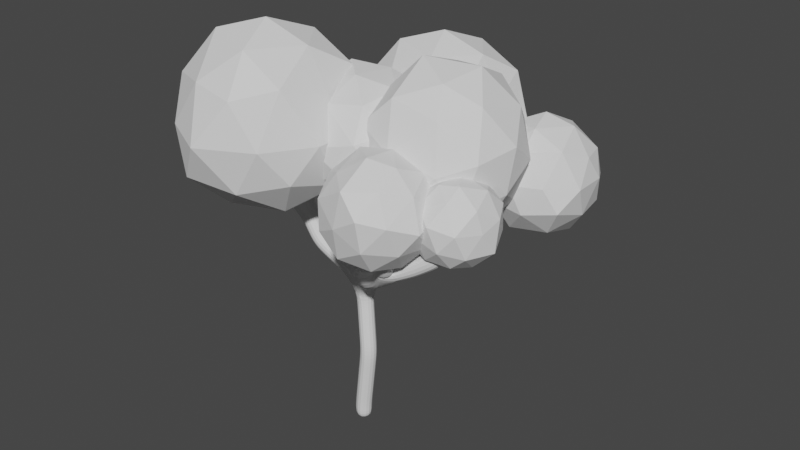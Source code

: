 # Source: tree.blend  (saved by Blender 2.90.8; exported with 4.5.12 LTS)
import bpy
from mathutils import Matrix  # noqa: F401  (used for matrix-valued properties, if any)

bpy.ops.wm.read_factory_settings(use_empty=True)
scene = bpy.context.scene
scene.name = 'Scene'

# ---- collections
col_collection = bpy.data.collections.new('Collection'); scene.collection.children.link(col_collection)

# ---- world
world_world = bpy.data.worlds.new('World'); scene.world = world_world
world_world.use_nodes = True; world_world.node_tree.nodes.clear()
_N = world_world.node_tree.nodes; _L = world_world.node_tree.links
n0 = _N.new('ShaderNodeOutputWorld'); n0.name = 'World Output'; n0.location = (300, 300)
n1 = _N.new('ShaderNodeBackground'); n1.name = 'Background'; n1.location = (10, 300)
n1.inputs[0].default_value = (0.05088, 0.05088, 0.05088, 1.0)
_L.new(n1.outputs[0], n0.inputs[0])
n0.is_active_output = True
world_world.color = (0.05088, 0.05088, 0.05088)
world_world.use_sun_shadow = False
world_world.sun_shadow_jitter_overblur = 0.0

# ---- meshes
me_plane = bpy.data.meshes.new('Plane')
me_plane.from_pydata([(3.04, -2.509, 6.094), (1.009, -1.142, 0.1201), (-1.092, -1.157, 6.484), (0.9967, -1.024, 4.655), (3.592, -3.279, 7.499), (5.472, -2.03, 8.445), (-1.972, -2.472, 9.164), (-1.915, -0.3619, 7.802), (1.791, 1.342, 5.788), (1.451, 2.184, 8.191), (3.885, 1.658, 8.062), (1.008, -1.144, 0.5523), (2.015, -1.979, 5.42), (1.22, 0.3728, 5.189), (-0.3837, -1.218, 5.5), (3.209, 1.576, 6.776), (1.38, 1.694, 7.26), (4.458, -2.269, 7.048), (-1.577, -2.055, 7.539), (1.292, -1.207, 2.524)], [(0, 4), (12, 0), (19, 3), (14, 2), (17, 5), (18, 6), (2, 7), (13, 8), (16, 9), (15, 10), (1, 11), (3, 12), (3, 13), (3, 14), (8, 15), (8, 16), (0, 17), (2, 18), (11, 19)], [])
_uv = me_plane.uv_layers.new(name='UVMap')
_uv.uv.foreach_set('vector', [])
me_plane.use_remesh_fix_poles = True
me_plane.use_remesh_preserve_attributes = False
me_plane.use_mirror_vertex_groups = False
me_plane.update()
me_icosphere_003 = bpy.data.meshes.new('Icosphere.003')
me_icosphere_003.from_pydata([(0.01217, 0.008422, -0.9915), (0.7428, -0.6096, -0.4338), (-0.2295, -0.8982, -0.4654), (-0.9394, 0.05889, -0.4553), (-0.327, 0.8903, -0.4823), (0.6736, 0.5, -0.3936), (0.2384, -0.8398, 0.3875), (-0.7321, -0.5188, 0.4482), (-0.7084, 0.5091, 0.4994), (0.2754, 0.8652, 0.4399), (0.9169, -0.08884, 0.4354), (0.006529, -0.002554, 0.9893), (-0.1638, -0.4987, -0.8524), (0.4364, -0.3198, -0.8497), (0.2481, -0.774, -0.5461), (0.8569, -0.04727, -0.5862), (0.4296, 0.2509, -0.8903), (-0.4902, -0.01675, -0.8384), (-0.7311, -0.4818, -0.5069), (-0.2029, 0.4555, -0.8413), (-0.6593, 0.5341, -0.5135), (0.1991, 0.8312, -0.5941), (0.9424, -0.2983, 0.02938), (0.9741, 0.3023, -0.03175), (0.06478, -1.073, 0.01496), (0.5828, -0.816, 0.01226), (-0.9485, -0.3096, 0.005811), (-0.6439, -0.836, 0.04794), (-0.5972, 0.8039, 0.02614), (-0.9136, 0.2894, -0.01088), (0.5874, 0.8066, 0.001543), (-0.03664, 0.9545, -0.00876), (0.7239, -0.4876, 0.4614), (-0.2117, -0.7602, 0.5573), (-0.8567, -0.01474, 0.4999), (-0.2518, 0.8395, 0.5425), (0.6938, 0.4901, 0.5153), (0.112, -0.5089, 0.8305), (0.5212, -0.03522, 0.8258), (-0.4255, -0.309, 0.8507), (-0.3697, 0.3666, 0.8999), (0.1633, 0.4988, 0.8507)], [], [(0, 13, 12), (1, 13, 15), (0, 12, 17), (0, 17, 19), (0, 19, 16), (1, 15, 22), (2, 14, 24), (3, 18, 26), (4, 20, 28), (5, 21, 30), (1, 22, 25), (2, 24, 27), (3, 26, 29), (4, 28, 31), (5, 30, 23), (6, 32, 37), (7, 33, 39), (8, 34, 40), (9, 35, 41), (10, 36, 38), (38, 41, 11), (38, 36, 41), (36, 9, 41), (41, 40, 11), (41, 35, 40), (35, 8, 40), (40, 39, 11), (40, 34, 39), (34, 7, 39), (39, 37, 11), (39, 33, 37), (33, 6, 37), (37, 38, 11), (37, 32, 38), (32, 10, 38), (23, 36, 10), (23, 30, 36), (30, 9, 36), (31, 35, 9), (31, 28, 35), (28, 8, 35), (29, 34, 8), (29, 26, 34), (26, 7, 34), (27, 33, 7), (27, 24, 33), (24, 6, 33), (25, 32, 6), (25, 22, 32), (22, 10, 32), (30, 31, 9), (30, 21, 31), (21, 4, 31), (28, 29, 8), (28, 20, 29), (20, 3, 29), (26, 27, 7), (26, 18, 27), (18, 2, 27), (24, 25, 6), (24, 14, 25), (14, 1, 25), (22, 23, 10), (22, 15, 23), (15, 5, 23), (16, 21, 5), (16, 19, 21), (19, 4, 21), (19, 20, 4), (19, 17, 20), (17, 3, 20), (17, 18, 3), (17, 12, 18), (12, 2, 18), (15, 16, 5), (15, 13, 16), (13, 0, 16), (12, 14, 2), (12, 13, 14), (13, 1, 14)])
_uv = me_icosphere_003.uv_layers.new(name='UVMap')
_uv.uv.foreach_set('vector', [0.8182, 0.0, 0.7727, 0.07873, 0.8636, 0.07873, 0.7273, 0.1575, 0.6818, 0.07873, 0.6364, 0.1575, 0.09091, 0.0, 0.04545, 0.07873, 0.1364, 0.07873, 0.2727, 0.0, 0.2273, 0.07873, 0.3182, 0.07873, 0.4545, 0.0, 0.4091, 0.07873, 0.5, 0.07873, 0.7273, 0.1575, 0.6364, 0.1575, 0.6818, 0.2362, 0.9091, 0.1575, 0.8182, 0.1575, 0.8636, 0.2362, 0.1818, 0.1575, 0.09091, 0.1575, 0.1364, 0.2362, 0.3636, 0.1575, 0.2727, 0.1575, 0.3182, 0.2362, 0.5455, 0.1575, 0.4545, 0.1575, 0.5, 0.2362, 0.7273, 0.1575, 0.6818, 0.2362, 0.7727, 0.2362, 0.9091, 0.1575, 0.8636, 0.2362, 0.9545, 0.2362, 0.1818, 0.1575, 0.1364, 0.2362, 0.2273, 0.2362, 0.3636, 0.1575, 0.3182, 0.2362, 0.4091, 0.2362, 0.5455, 0.1575, 0.5, 0.2362, 0.5909, 0.2362, 0.8182, 0.3149, 0.7273, 0.3149, 0.7727, 0.3937, 1.0, 0.3149, 0.9091, 0.3149, 0.9545, 0.3937, 0.2727, 0.3149, 0.1818, 0.3149, 0.2273, 0.3937, 0.4545, 0.3149, 0.3636, 0.3149, 0.4091, 0.3937, 0.6364, 0.3149, 0.5455, 0.3149, 0.5909, 0.3937, 0.5909, 0.3937, 0.5, 0.3937, 0.5455, 0.4724, 0.5909, 0.3937, 0.5455, 0.3149, 0.5, 0.3937, 0.5455, 0.3149, 0.4545, 0.3149, 0.5, 0.3937, 0.4091, 0.3937, 0.3182, 0.3937, 0.3636, 0.4724, 0.4091, 0.3937, 0.3636, 0.3149, 0.3182, 0.3937, 0.3636, 0.3149, 0.2727, 0.3149, 0.3182, 0.3937, 0.2273, 0.3937, 0.1364, 0.3937, 0.1818, 0.4724, 0.2273, 0.3937, 0.1818, 0.3149, 0.1364, 0.3937, 0.1818, 0.3149, 0.09091, 0.3149, 0.1364, 0.3937, 0.9545, 0.3937, 0.8636, 0.3937, 0.9091, 0.4724, 0.9545, 0.3937, 0.9091, 0.3149, 0.8636, 0.3937, 0.9091, 0.3149, 0.8182, 0.3149, 0.8636, 0.3937, 0.7727, 0.3937, 0.6818, 0.3937, 0.7273, 0.4724, 0.7727, 0.3937, 0.7273, 0.3149, 0.6818, 0.3937, 0.7273, 0.3149, 0.6364, 0.3149, 0.6818, 0.3937, 0.5909, 0.2362, 0.5455, 0.3149, 0.6364, 0.3149, 0.5909, 0.2362, 0.5, 0.2362, 0.5455, 0.3149, 0.5, 0.2362, 0.4545, 0.3149, 0.5455, 0.3149, 0.4091, 0.2362, 0.3636, 0.3149, 0.4545, 0.3149, 0.4091, 0.2362, 0.3182, 0.2362, 0.3636, 0.3149, 0.3182, 0.2362, 0.2727, 0.3149, 0.3636, 0.3149, 0.2273, 0.2362, 0.1818, 0.3149, 0.2727, 0.3149, 0.2273, 0.2362, 0.1364, 0.2362, 0.1818, 0.3149, 0.1364, 0.2362, 0.09091, 0.3149, 0.1818, 0.3149, 0.9545, 0.2362, 0.9091, 0.3149, 1.0, 0.3149, 0.9545, 0.2362, 0.8636, 0.2362, 0.9091, 0.3149, 0.8636, 0.2362, 0.8182, 0.3149, 0.9091, 0.3149, 0.7727, 0.2362, 0.7273, 0.3149, 0.8182, 0.3149, 0.7727, 0.2362, 0.6818, 0.2362, 0.7273, 0.3149, 0.6818, 0.2362, 0.6364, 0.3149, 0.7273, 0.3149, 0.5, 0.2362, 0.4091, 0.2362, 0.4545, 0.3149, 0.5, 0.2362, 0.4545, 0.1575, 0.4091, 0.2362, 0.4545, 0.1575, 0.3636, 0.1575, 0.4091, 0.2362, 0.3182, 0.2362, 0.2273, 0.2362, 0.2727, 0.3149, 0.3182, 0.2362, 0.2727, 0.1575, 0.2273, 0.2362, 0.2727, 0.1575, 0.1818, 0.1575, 0.2273, 0.2362, 0.1364, 0.2362, 0.04545, 0.2362, 0.09091, 0.3149, 0.1364, 0.2362, 0.09091, 0.1575, 0.04545, 0.2362, 0.09091, 0.1575, 0.0, 0.1575, 0.04545, 0.2362, 0.8636, 0.2362, 0.7727, 0.2362, 0.8182, 0.3149, 0.8636, 0.2362, 0.8182, 0.1575, 0.7727, 0.2362, 0.8182, 0.1575, 0.7273, 0.1575, 0.7727, 0.2362, 0.6818, 0.2362, 0.5909, 0.2362, 0.6364, 0.3149, 0.6818, 0.2362, 0.6364, 0.1575, 0.5909, 0.2362, 0.6364, 0.1575, 0.5455, 0.1575, 0.5909, 0.2362, 0.5, 0.07873, 0.4545, 0.1575, 0.5455, 0.1575, 0.5, 0.07873, 0.4091, 0.07873, 0.4545, 0.1575, 0.4091, 0.07873, 0.3636, 0.1575, 0.4545, 0.1575, 0.3182, 0.07873, 0.2727, 0.1575, 0.3636, 0.1575, 0.3182, 0.07873, 0.2273, 0.07873, 0.2727, 0.1575, 0.2273, 0.07873, 0.1818, 0.1575, 0.2727, 0.1575, 0.1364, 0.07873, 0.09091, 0.1575, 0.1818, 0.1575, 0.1364, 0.07873, 0.04545, 0.07873, 0.09091, 0.1575, 0.04545, 0.07873, 0.0, 0.1575, 0.09091, 0.1575, 0.6364, 0.1575, 0.5909, 0.07873, 0.5455, 0.1575, 0.6364, 0.1575, 0.6818, 0.07873, 0.5909, 0.07873, 0.6818, 0.07873, 0.6364, 0.0, 0.5909, 0.07873, 0.8636, 0.07873, 0.8182, 0.1575, 0.9091, 0.1575, 0.8636, 0.07873, 0.7727, 0.07873, 0.8182, 0.1575, 0.7727, 0.07873, 0.7273, 0.1575, 0.8182, 0.1575])
me_icosphere_003.use_remesh_fix_poles = True
me_icosphere_003.use_remesh_preserve_attributes = False
me_icosphere_003.use_mirror_vertex_groups = False
me_icosphere_003.update()
me_icosphere_004 = bpy.data.meshes.new('Icosphere.004')
me_icosphere_004.from_pydata([(-0.003131, -0.004778, -1.004), (0.7818, -0.4958, -0.3839), (-0.2772, -0.8948, -0.4264), (-0.9335, -0.03218, -0.3781), (-0.2803, 0.8839, -0.429), (0.7385, 0.5703, -0.4904), (0.2827, -0.8352, 0.4427), (-0.7194, -0.4748, 0.5162), (-0.7748, 0.5726, 0.4282), (0.3121, 0.8888, 0.4341), (0.8826, 0.01685, 0.4495), (-0.02526, -0.02188, 1.042), (-0.1622, -0.5098, -0.8474), (0.4039, -0.3406, -0.8868), (0.2807, -0.8024, -0.5064), (0.877, 0.04502, -0.5165), (0.4712, 0.3119, -0.8511), (-0.555, 0.01572, -0.8596), (-0.6851, -0.4742, -0.5088), (-0.1639, 0.5014, -0.8412), (-0.6857, 0.5001, -0.5102), (0.2665, 0.8165, -0.5369), (0.9573, -0.3075, 0.008481), (0.95, 0.3057, -0.001499), (0.01948, -1.035, -0.01554), (0.562, -0.793, 0.07862), (-0.905, -0.3811, -0.02049), (-0.5095, -0.774, -0.0238), (-0.5273, 0.8081, 0.01088), (-0.994, 0.3679, 0.04956), (0.5448, 0.8439, 0.05462), (0.01971, 0.9947, 0.01491), (0.6711, -0.5334, 0.5136), (-0.2653, -0.864, 0.583), (-0.7816, -0.003632, 0.5181), (-0.2632, 0.8112, 0.5033), (0.7506, 0.4329, 0.4866), (0.1948, -0.5056, 0.8922), (0.527, 0.00664, 0.8516), (-0.4207, -0.3083, 0.8504), (-0.4168, 0.33, 0.8413), (0.1631, 0.5144, 0.8543)], [], [(0, 13, 12), (1, 13, 15), (0, 12, 17), (0, 17, 19), (0, 19, 16), (1, 15, 22), (2, 14, 24), (3, 18, 26), (4, 20, 28), (5, 21, 30), (1, 22, 25), (2, 24, 27), (3, 26, 29), (4, 28, 31), (5, 30, 23), (6, 32, 37), (7, 33, 39), (8, 34, 40), (9, 35, 41), (10, 36, 38), (38, 41, 11), (38, 36, 41), (36, 9, 41), (41, 40, 11), (41, 35, 40), (35, 8, 40), (40, 39, 11), (40, 34, 39), (34, 7, 39), (39, 37, 11), (39, 33, 37), (33, 6, 37), (37, 38, 11), (37, 32, 38), (32, 10, 38), (23, 36, 10), (23, 30, 36), (30, 9, 36), (31, 35, 9), (31, 28, 35), (28, 8, 35), (29, 34, 8), (29, 26, 34), (26, 7, 34), (27, 33, 7), (27, 24, 33), (24, 6, 33), (25, 32, 6), (25, 22, 32), (22, 10, 32), (30, 31, 9), (30, 21, 31), (21, 4, 31), (28, 29, 8), (28, 20, 29), (20, 3, 29), (26, 27, 7), (26, 18, 27), (18, 2, 27), (24, 25, 6), (24, 14, 25), (14, 1, 25), (22, 23, 10), (22, 15, 23), (15, 5, 23), (16, 21, 5), (16, 19, 21), (19, 4, 21), (19, 20, 4), (19, 17, 20), (17, 3, 20), (17, 18, 3), (17, 12, 18), (12, 2, 18), (15, 16, 5), (15, 13, 16), (13, 0, 16), (12, 14, 2), (12, 13, 14), (13, 1, 14)])
_uv = me_icosphere_004.uv_layers.new(name='UVMap')
_uv.uv.foreach_set('vector', [0.8182, 0.0, 0.7727, 0.07873, 0.8636, 0.07873, 0.7273, 0.1575, 0.6818, 0.07873, 0.6364, 0.1575, 0.09091, 0.0, 0.04545, 0.07873, 0.1364, 0.07873, 0.2727, 0.0, 0.2273, 0.07873, 0.3182, 0.07873, 0.4545, 0.0, 0.4091, 0.07873, 0.5, 0.07873, 0.7273, 0.1575, 0.6364, 0.1575, 0.6818, 0.2362, 0.9091, 0.1575, 0.8182, 0.1575, 0.8636, 0.2362, 0.1818, 0.1575, 0.09091, 0.1575, 0.1364, 0.2362, 0.3636, 0.1575, 0.2727, 0.1575, 0.3182, 0.2362, 0.5455, 0.1575, 0.4545, 0.1575, 0.5, 0.2362, 0.7273, 0.1575, 0.6818, 0.2362, 0.7727, 0.2362, 0.9091, 0.1575, 0.8636, 0.2362, 0.9545, 0.2362, 0.1818, 0.1575, 0.1364, 0.2362, 0.2273, 0.2362, 0.3636, 0.1575, 0.3182, 0.2362, 0.4091, 0.2362, 0.5455, 0.1575, 0.5, 0.2362, 0.5909, 0.2362, 0.8182, 0.3149, 0.7273, 0.3149, 0.7727, 0.3937, 1.0, 0.3149, 0.9091, 0.3149, 0.9545, 0.3937, 0.2727, 0.3149, 0.1818, 0.3149, 0.2273, 0.3937, 0.4545, 0.3149, 0.3636, 0.3149, 0.4091, 0.3937, 0.6364, 0.3149, 0.5455, 0.3149, 0.5909, 0.3937, 0.5909, 0.3937, 0.5, 0.3937, 0.5455, 0.4724, 0.5909, 0.3937, 0.5455, 0.3149, 0.5, 0.3937, 0.5455, 0.3149, 0.4545, 0.3149, 0.5, 0.3937, 0.4091, 0.3937, 0.3182, 0.3937, 0.3636, 0.4724, 0.4091, 0.3937, 0.3636, 0.3149, 0.3182, 0.3937, 0.3636, 0.3149, 0.2727, 0.3149, 0.3182, 0.3937, 0.2273, 0.3937, 0.1364, 0.3937, 0.1818, 0.4724, 0.2273, 0.3937, 0.1818, 0.3149, 0.1364, 0.3937, 0.1818, 0.3149, 0.09091, 0.3149, 0.1364, 0.3937, 0.9545, 0.3937, 0.8636, 0.3937, 0.9091, 0.4724, 0.9545, 0.3937, 0.9091, 0.3149, 0.8636, 0.3937, 0.9091, 0.3149, 0.8182, 0.3149, 0.8636, 0.3937, 0.7727, 0.3937, 0.6818, 0.3937, 0.7273, 0.4724, 0.7727, 0.3937, 0.7273, 0.3149, 0.6818, 0.3937, 0.7273, 0.3149, 0.6364, 0.3149, 0.6818, 0.3937, 0.5909, 0.2362, 0.5455, 0.3149, 0.6364, 0.3149, 0.5909, 0.2362, 0.5, 0.2362, 0.5455, 0.3149, 0.5, 0.2362, 0.4545, 0.3149, 0.5455, 0.3149, 0.4091, 0.2362, 0.3636, 0.3149, 0.4545, 0.3149, 0.4091, 0.2362, 0.3182, 0.2362, 0.3636, 0.3149, 0.3182, 0.2362, 0.2727, 0.3149, 0.3636, 0.3149, 0.2273, 0.2362, 0.1818, 0.3149, 0.2727, 0.3149, 0.2273, 0.2362, 0.1364, 0.2362, 0.1818, 0.3149, 0.1364, 0.2362, 0.09091, 0.3149, 0.1818, 0.3149, 0.9545, 0.2362, 0.9091, 0.3149, 1.0, 0.3149, 0.9545, 0.2362, 0.8636, 0.2362, 0.9091, 0.3149, 0.8636, 0.2362, 0.8182, 0.3149, 0.9091, 0.3149, 0.7727, 0.2362, 0.7273, 0.3149, 0.8182, 0.3149, 0.7727, 0.2362, 0.6818, 0.2362, 0.7273, 0.3149, 0.6818, 0.2362, 0.6364, 0.3149, 0.7273, 0.3149, 0.5, 0.2362, 0.4091, 0.2362, 0.4545, 0.3149, 0.5, 0.2362, 0.4545, 0.1575, 0.4091, 0.2362, 0.4545, 0.1575, 0.3636, 0.1575, 0.4091, 0.2362, 0.3182, 0.2362, 0.2273, 0.2362, 0.2727, 0.3149, 0.3182, 0.2362, 0.2727, 0.1575, 0.2273, 0.2362, 0.2727, 0.1575, 0.1818, 0.1575, 0.2273, 0.2362, 0.1364, 0.2362, 0.04545, 0.2362, 0.09091, 0.3149, 0.1364, 0.2362, 0.09091, 0.1575, 0.04545, 0.2362, 0.09091, 0.1575, 0.0, 0.1575, 0.04545, 0.2362, 0.8636, 0.2362, 0.7727, 0.2362, 0.8182, 0.3149, 0.8636, 0.2362, 0.8182, 0.1575, 0.7727, 0.2362, 0.8182, 0.1575, 0.7273, 0.1575, 0.7727, 0.2362, 0.6818, 0.2362, 0.5909, 0.2362, 0.6364, 0.3149, 0.6818, 0.2362, 0.6364, 0.1575, 0.5909, 0.2362, 0.6364, 0.1575, 0.5455, 0.1575, 0.5909, 0.2362, 0.5, 0.07873, 0.4545, 0.1575, 0.5455, 0.1575, 0.5, 0.07873, 0.4091, 0.07873, 0.4545, 0.1575, 0.4091, 0.07873, 0.3636, 0.1575, 0.4545, 0.1575, 0.3182, 0.07873, 0.2727, 0.1575, 0.3636, 0.1575, 0.3182, 0.07873, 0.2273, 0.07873, 0.2727, 0.1575, 0.2273, 0.07873, 0.1818, 0.1575, 0.2727, 0.1575, 0.1364, 0.07873, 0.09091, 0.1575, 0.1818, 0.1575, 0.1364, 0.07873, 0.04545, 0.07873, 0.09091, 0.1575, 0.04545, 0.07873, 0.0, 0.1575, 0.09091, 0.1575, 0.6364, 0.1575, 0.5909, 0.07873, 0.5455, 0.1575, 0.6364, 0.1575, 0.6818, 0.07873, 0.5909, 0.07873, 0.6818, 0.07873, 0.6364, 0.0, 0.5909, 0.07873, 0.8636, 0.07873, 0.8182, 0.1575, 0.9091, 0.1575, 0.8636, 0.07873, 0.7727, 0.07873, 0.8182, 0.1575, 0.7727, 0.07873, 0.7273, 0.1575, 0.8182, 0.1575])
me_icosphere_004.use_remesh_fix_poles = True
me_icosphere_004.use_remesh_preserve_attributes = False
me_icosphere_004.use_mirror_vertex_groups = False
me_icosphere_004.update()
me_icosphere_005 = bpy.data.meshes.new('Icosphere.005')
me_icosphere_005.from_pydata([(0.01217, 0.008422, -0.9915), (0.7428, -0.6096, -0.4338), (-0.2295, -0.8982, -0.4654), (-0.9394, 0.05889, -0.4553), (-0.327, 0.8903, -0.4823), (0.6736, 0.5, -0.3936), (0.2384, -0.8398, 0.3875), (-0.7321, -0.5188, 0.4482), (-0.7084, 0.5091, 0.4994), (0.2754, 0.8652, 0.4399), (0.9169, -0.08884, 0.4354), (0.006529, -0.002554, 0.9893), (-0.1638, -0.4987, -0.8524), (0.4364, -0.3198, -0.8497), (0.2481, -0.774, -0.5461), (0.8569, -0.04727, -0.5862), (0.4296, 0.2509, -0.8903), (-0.4902, -0.01675, -0.8384), (-0.7311, -0.4818, -0.5069), (-0.2029, 0.4555, -0.8413), (-0.6593, 0.5341, -0.5135), (0.1991, 0.8312, -0.5941), (0.9424, -0.2983, 0.02938), (0.9741, 0.3023, -0.03175), (0.06478, -1.073, 0.01496), (0.5828, -0.816, 0.01226), (-0.9485, -0.3096, 0.005811), (-0.6439, -0.836, 0.04794), (-0.5972, 0.8039, 0.02614), (-0.9136, 0.2894, -0.01088), (0.5874, 0.8066, 0.001543), (-0.03664, 0.9545, -0.00876), (0.7239, -0.4876, 0.4614), (-0.2117, -0.7602, 0.5573), (-0.8567, -0.01474, 0.4999), (-0.2518, 0.8395, 0.5425), (0.6938, 0.4901, 0.5153), (0.112, -0.5089, 0.8305), (0.5212, -0.03522, 0.8258), (-0.4255, -0.309, 0.8507), (-0.3697, 0.3666, 0.8999), (0.1633, 0.4988, 0.8507)], [], [(0, 13, 12), (1, 13, 15), (0, 12, 17), (0, 17, 19), (0, 19, 16), (1, 15, 22), (2, 14, 24), (3, 18, 26), (4, 20, 28), (5, 21, 30), (1, 22, 25), (2, 24, 27), (3, 26, 29), (4, 28, 31), (5, 30, 23), (6, 32, 37), (7, 33, 39), (8, 34, 40), (9, 35, 41), (10, 36, 38), (38, 41, 11), (38, 36, 41), (36, 9, 41), (41, 40, 11), (41, 35, 40), (35, 8, 40), (40, 39, 11), (40, 34, 39), (34, 7, 39), (39, 37, 11), (39, 33, 37), (33, 6, 37), (37, 38, 11), (37, 32, 38), (32, 10, 38), (23, 36, 10), (23, 30, 36), (30, 9, 36), (31, 35, 9), (31, 28, 35), (28, 8, 35), (29, 34, 8), (29, 26, 34), (26, 7, 34), (27, 33, 7), (27, 24, 33), (24, 6, 33), (25, 32, 6), (25, 22, 32), (22, 10, 32), (30, 31, 9), (30, 21, 31), (21, 4, 31), (28, 29, 8), (28, 20, 29), (20, 3, 29), (26, 27, 7), (26, 18, 27), (18, 2, 27), (24, 25, 6), (24, 14, 25), (14, 1, 25), (22, 23, 10), (22, 15, 23), (15, 5, 23), (16, 21, 5), (16, 19, 21), (19, 4, 21), (19, 20, 4), (19, 17, 20), (17, 3, 20), (17, 18, 3), (17, 12, 18), (12, 2, 18), (15, 16, 5), (15, 13, 16), (13, 0, 16), (12, 14, 2), (12, 13, 14), (13, 1, 14)])
_uv = me_icosphere_005.uv_layers.new(name='UVMap')
_uv.uv.foreach_set('vector', [0.8182, 0.0, 0.7727, 0.07873, 0.8636, 0.07873, 0.7273, 0.1575, 0.6818, 0.07873, 0.6364, 0.1575, 0.09091, 0.0, 0.04545, 0.07873, 0.1364, 0.07873, 0.2727, 0.0, 0.2273, 0.07873, 0.3182, 0.07873, 0.4545, 0.0, 0.4091, 0.07873, 0.5, 0.07873, 0.7273, 0.1575, 0.6364, 0.1575, 0.6818, 0.2362, 0.9091, 0.1575, 0.8182, 0.1575, 0.8636, 0.2362, 0.1818, 0.1575, 0.09091, 0.1575, 0.1364, 0.2362, 0.3636, 0.1575, 0.2727, 0.1575, 0.3182, 0.2362, 0.5455, 0.1575, 0.4545, 0.1575, 0.5, 0.2362, 0.7273, 0.1575, 0.6818, 0.2362, 0.7727, 0.2362, 0.9091, 0.1575, 0.8636, 0.2362, 0.9545, 0.2362, 0.1818, 0.1575, 0.1364, 0.2362, 0.2273, 0.2362, 0.3636, 0.1575, 0.3182, 0.2362, 0.4091, 0.2362, 0.5455, 0.1575, 0.5, 0.2362, 0.5909, 0.2362, 0.8182, 0.3149, 0.7273, 0.3149, 0.7727, 0.3937, 1.0, 0.3149, 0.9091, 0.3149, 0.9545, 0.3937, 0.2727, 0.3149, 0.1818, 0.3149, 0.2273, 0.3937, 0.4545, 0.3149, 0.3636, 0.3149, 0.4091, 0.3937, 0.6364, 0.3149, 0.5455, 0.3149, 0.5909, 0.3937, 0.5909, 0.3937, 0.5, 0.3937, 0.5455, 0.4724, 0.5909, 0.3937, 0.5455, 0.3149, 0.5, 0.3937, 0.5455, 0.3149, 0.4545, 0.3149, 0.5, 0.3937, 0.4091, 0.3937, 0.3182, 0.3937, 0.3636, 0.4724, 0.4091, 0.3937, 0.3636, 0.3149, 0.3182, 0.3937, 0.3636, 0.3149, 0.2727, 0.3149, 0.3182, 0.3937, 0.2273, 0.3937, 0.1364, 0.3937, 0.1818, 0.4724, 0.2273, 0.3937, 0.1818, 0.3149, 0.1364, 0.3937, 0.1818, 0.3149, 0.09091, 0.3149, 0.1364, 0.3937, 0.9545, 0.3937, 0.8636, 0.3937, 0.9091, 0.4724, 0.9545, 0.3937, 0.9091, 0.3149, 0.8636, 0.3937, 0.9091, 0.3149, 0.8182, 0.3149, 0.8636, 0.3937, 0.7727, 0.3937, 0.6818, 0.3937, 0.7273, 0.4724, 0.7727, 0.3937, 0.7273, 0.3149, 0.6818, 0.3937, 0.7273, 0.3149, 0.6364, 0.3149, 0.6818, 0.3937, 0.5909, 0.2362, 0.5455, 0.3149, 0.6364, 0.3149, 0.5909, 0.2362, 0.5, 0.2362, 0.5455, 0.3149, 0.5, 0.2362, 0.4545, 0.3149, 0.5455, 0.3149, 0.4091, 0.2362, 0.3636, 0.3149, 0.4545, 0.3149, 0.4091, 0.2362, 0.3182, 0.2362, 0.3636, 0.3149, 0.3182, 0.2362, 0.2727, 0.3149, 0.3636, 0.3149, 0.2273, 0.2362, 0.1818, 0.3149, 0.2727, 0.3149, 0.2273, 0.2362, 0.1364, 0.2362, 0.1818, 0.3149, 0.1364, 0.2362, 0.09091, 0.3149, 0.1818, 0.3149, 0.9545, 0.2362, 0.9091, 0.3149, 1.0, 0.3149, 0.9545, 0.2362, 0.8636, 0.2362, 0.9091, 0.3149, 0.8636, 0.2362, 0.8182, 0.3149, 0.9091, 0.3149, 0.7727, 0.2362, 0.7273, 0.3149, 0.8182, 0.3149, 0.7727, 0.2362, 0.6818, 0.2362, 0.7273, 0.3149, 0.6818, 0.2362, 0.6364, 0.3149, 0.7273, 0.3149, 0.5, 0.2362, 0.4091, 0.2362, 0.4545, 0.3149, 0.5, 0.2362, 0.4545, 0.1575, 0.4091, 0.2362, 0.4545, 0.1575, 0.3636, 0.1575, 0.4091, 0.2362, 0.3182, 0.2362, 0.2273, 0.2362, 0.2727, 0.3149, 0.3182, 0.2362, 0.2727, 0.1575, 0.2273, 0.2362, 0.2727, 0.1575, 0.1818, 0.1575, 0.2273, 0.2362, 0.1364, 0.2362, 0.04545, 0.2362, 0.09091, 0.3149, 0.1364, 0.2362, 0.09091, 0.1575, 0.04545, 0.2362, 0.09091, 0.1575, 0.0, 0.1575, 0.04545, 0.2362, 0.8636, 0.2362, 0.7727, 0.2362, 0.8182, 0.3149, 0.8636, 0.2362, 0.8182, 0.1575, 0.7727, 0.2362, 0.8182, 0.1575, 0.7273, 0.1575, 0.7727, 0.2362, 0.6818, 0.2362, 0.5909, 0.2362, 0.6364, 0.3149, 0.6818, 0.2362, 0.6364, 0.1575, 0.5909, 0.2362, 0.6364, 0.1575, 0.5455, 0.1575, 0.5909, 0.2362, 0.5, 0.07873, 0.4545, 0.1575, 0.5455, 0.1575, 0.5, 0.07873, 0.4091, 0.07873, 0.4545, 0.1575, 0.4091, 0.07873, 0.3636, 0.1575, 0.4545, 0.1575, 0.3182, 0.07873, 0.2727, 0.1575, 0.3636, 0.1575, 0.3182, 0.07873, 0.2273, 0.07873, 0.2727, 0.1575, 0.2273, 0.07873, 0.1818, 0.1575, 0.2727, 0.1575, 0.1364, 0.07873, 0.09091, 0.1575, 0.1818, 0.1575, 0.1364, 0.07873, 0.04545, 0.07873, 0.09091, 0.1575, 0.04545, 0.07873, 0.0, 0.1575, 0.09091, 0.1575, 0.6364, 0.1575, 0.5909, 0.07873, 0.5455, 0.1575, 0.6364, 0.1575, 0.6818, 0.07873, 0.5909, 0.07873, 0.6818, 0.07873, 0.6364, 0.0, 0.5909, 0.07873, 0.8636, 0.07873, 0.8182, 0.1575, 0.9091, 0.1575, 0.8636, 0.07873, 0.7727, 0.07873, 0.8182, 0.1575, 0.7727, 0.07873, 0.7273, 0.1575, 0.8182, 0.1575])
me_icosphere_005.use_remesh_fix_poles = True
me_icosphere_005.use_remesh_preserve_attributes = False
me_icosphere_005.use_mirror_vertex_groups = False
me_icosphere_005.update()
me_icosphere_006 = bpy.data.meshes.new('Icosphere.006')
me_icosphere_006.from_pydata([(-0.04421, 0.0338, -0.924), (0.7164, -0.4988, -0.4219), (-0.3425, -0.9158, -0.4797), (-0.8765, -0.03302, -0.4177), (-0.2409, 0.7814, -0.4405), (0.7241, 0.5249, -0.446), (0.2605, -0.83, 0.4433), (-0.8043, -0.481, 0.4209), (-0.7296, 0.5298, 0.4514), (0.288, 0.7544, 0.4463), (0.802, -0.01196, 0.4176), (-0.02137, -0.008011, 1.036), (-0.1707, -0.5148, -0.8602), (0.4252, -0.3082, -0.8522), (0.2586, -0.806, -0.5404), (0.8611, 0.03885, -0.5484), (0.4312, 0.3062, -0.8542), (-0.5226, 0.007563, -0.849), (-0.6904, -0.4824, -0.5202), (-0.08979, 0.5011, -0.8733), (-0.6924, 0.5016, -0.5487), (0.2844, 0.7637, -0.5728), (0.9455, -0.3068, 0.001885), (0.9688, 0.3257, 0.01922), (-0.06222, -1.061, -0.03922), (0.5545, -0.7654, -0.03122), (-0.9463, -0.3032, 0.08944), (-0.5892, -0.8046, 0.00333), (-0.6235, 0.8504, -0.03877), (-0.9488, 0.3012, -0.003368), (0.5026, 0.7605, 0.01425), (-0.05404, 0.9428, -0.06019), (0.6579, -0.5245, 0.5689), (-0.2432, -0.7752, 0.5137), (-0.8437, -0.007322, 0.4918), (-0.1913, 0.8479, 0.5466), (0.6814, 0.4812, 0.5707), (0.1596, -0.5041, 0.8536), (0.4833, 0.05769, 0.8293), (-0.4482, -0.2916, 0.9118), (-0.4689, 0.3366, 0.8212), (0.1557, 0.4905, 0.8444)], [], [(0, 13, 12), (1, 13, 15), (0, 12, 17), (0, 17, 19), (0, 19, 16), (1, 15, 22), (2, 14, 24), (3, 18, 26), (4, 20, 28), (5, 21, 30), (1, 22, 25), (2, 24, 27), (3, 26, 29), (4, 28, 31), (5, 30, 23), (6, 32, 37), (7, 33, 39), (8, 34, 40), (9, 35, 41), (10, 36, 38), (38, 41, 11), (38, 36, 41), (36, 9, 41), (41, 40, 11), (41, 35, 40), (35, 8, 40), (40, 39, 11), (40, 34, 39), (34, 7, 39), (39, 37, 11), (39, 33, 37), (33, 6, 37), (37, 38, 11), (37, 32, 38), (32, 10, 38), (23, 36, 10), (23, 30, 36), (30, 9, 36), (31, 35, 9), (31, 28, 35), (28, 8, 35), (29, 34, 8), (29, 26, 34), (26, 7, 34), (27, 33, 7), (27, 24, 33), (24, 6, 33), (25, 32, 6), (25, 22, 32), (22, 10, 32), (30, 31, 9), (30, 21, 31), (21, 4, 31), (28, 29, 8), (28, 20, 29), (20, 3, 29), (26, 27, 7), (26, 18, 27), (18, 2, 27), (24, 25, 6), (24, 14, 25), (14, 1, 25), (22, 23, 10), (22, 15, 23), (15, 5, 23), (16, 21, 5), (16, 19, 21), (19, 4, 21), (19, 20, 4), (19, 17, 20), (17, 3, 20), (17, 18, 3), (17, 12, 18), (12, 2, 18), (15, 16, 5), (15, 13, 16), (13, 0, 16), (12, 14, 2), (12, 13, 14), (13, 1, 14)])
_uv = me_icosphere_006.uv_layers.new(name='UVMap')
_uv.uv.foreach_set('vector', [0.8182, 0.0, 0.7727, 0.07873, 0.8636, 0.07873, 0.7273, 0.1575, 0.6818, 0.07873, 0.6364, 0.1575, 0.09091, 0.0, 0.04545, 0.07873, 0.1364, 0.07873, 0.2727, 0.0, 0.2273, 0.07873, 0.3182, 0.07873, 0.4545, 0.0, 0.4091, 0.07873, 0.5, 0.07873, 0.7273, 0.1575, 0.6364, 0.1575, 0.6818, 0.2362, 0.9091, 0.1575, 0.8182, 0.1575, 0.8636, 0.2362, 0.1818, 0.1575, 0.09091, 0.1575, 0.1364, 0.2362, 0.3636, 0.1575, 0.2727, 0.1575, 0.3182, 0.2362, 0.5455, 0.1575, 0.4545, 0.1575, 0.5, 0.2362, 0.7273, 0.1575, 0.6818, 0.2362, 0.7727, 0.2362, 0.9091, 0.1575, 0.8636, 0.2362, 0.9545, 0.2362, 0.1818, 0.1575, 0.1364, 0.2362, 0.2273, 0.2362, 0.3636, 0.1575, 0.3182, 0.2362, 0.4091, 0.2362, 0.5455, 0.1575, 0.5, 0.2362, 0.5909, 0.2362, 0.8182, 0.3149, 0.7273, 0.3149, 0.7727, 0.3937, 1.0, 0.3149, 0.9091, 0.3149, 0.9545, 0.3937, 0.2727, 0.3149, 0.1818, 0.3149, 0.2273, 0.3937, 0.4545, 0.3149, 0.3636, 0.3149, 0.4091, 0.3937, 0.6364, 0.3149, 0.5455, 0.3149, 0.5909, 0.3937, 0.5909, 0.3937, 0.5, 0.3937, 0.5455, 0.4724, 0.5909, 0.3937, 0.5455, 0.3149, 0.5, 0.3937, 0.5455, 0.3149, 0.4545, 0.3149, 0.5, 0.3937, 0.4091, 0.3937, 0.3182, 0.3937, 0.3636, 0.4724, 0.4091, 0.3937, 0.3636, 0.3149, 0.3182, 0.3937, 0.3636, 0.3149, 0.2727, 0.3149, 0.3182, 0.3937, 0.2273, 0.3937, 0.1364, 0.3937, 0.1818, 0.4724, 0.2273, 0.3937, 0.1818, 0.3149, 0.1364, 0.3937, 0.1818, 0.3149, 0.09091, 0.3149, 0.1364, 0.3937, 0.9545, 0.3937, 0.8636, 0.3937, 0.9091, 0.4724, 0.9545, 0.3937, 0.9091, 0.3149, 0.8636, 0.3937, 0.9091, 0.3149, 0.8182, 0.3149, 0.8636, 0.3937, 0.7727, 0.3937, 0.6818, 0.3937, 0.7273, 0.4724, 0.7727, 0.3937, 0.7273, 0.3149, 0.6818, 0.3937, 0.7273, 0.3149, 0.6364, 0.3149, 0.6818, 0.3937, 0.5909, 0.2362, 0.5455, 0.3149, 0.6364, 0.3149, 0.5909, 0.2362, 0.5, 0.2362, 0.5455, 0.3149, 0.5, 0.2362, 0.4545, 0.3149, 0.5455, 0.3149, 0.4091, 0.2362, 0.3636, 0.3149, 0.4545, 0.3149, 0.4091, 0.2362, 0.3182, 0.2362, 0.3636, 0.3149, 0.3182, 0.2362, 0.2727, 0.3149, 0.3636, 0.3149, 0.2273, 0.2362, 0.1818, 0.3149, 0.2727, 0.3149, 0.2273, 0.2362, 0.1364, 0.2362, 0.1818, 0.3149, 0.1364, 0.2362, 0.09091, 0.3149, 0.1818, 0.3149, 0.9545, 0.2362, 0.9091, 0.3149, 1.0, 0.3149, 0.9545, 0.2362, 0.8636, 0.2362, 0.9091, 0.3149, 0.8636, 0.2362, 0.8182, 0.3149, 0.9091, 0.3149, 0.7727, 0.2362, 0.7273, 0.3149, 0.8182, 0.3149, 0.7727, 0.2362, 0.6818, 0.2362, 0.7273, 0.3149, 0.6818, 0.2362, 0.6364, 0.3149, 0.7273, 0.3149, 0.5, 0.2362, 0.4091, 0.2362, 0.4545, 0.3149, 0.5, 0.2362, 0.4545, 0.1575, 0.4091, 0.2362, 0.4545, 0.1575, 0.3636, 0.1575, 0.4091, 0.2362, 0.3182, 0.2362, 0.2273, 0.2362, 0.2727, 0.3149, 0.3182, 0.2362, 0.2727, 0.1575, 0.2273, 0.2362, 0.2727, 0.1575, 0.1818, 0.1575, 0.2273, 0.2362, 0.1364, 0.2362, 0.04545, 0.2362, 0.09091, 0.3149, 0.1364, 0.2362, 0.09091, 0.1575, 0.04545, 0.2362, 0.09091, 0.1575, 0.0, 0.1575, 0.04545, 0.2362, 0.8636, 0.2362, 0.7727, 0.2362, 0.8182, 0.3149, 0.8636, 0.2362, 0.8182, 0.1575, 0.7727, 0.2362, 0.8182, 0.1575, 0.7273, 0.1575, 0.7727, 0.2362, 0.6818, 0.2362, 0.5909, 0.2362, 0.6364, 0.3149, 0.6818, 0.2362, 0.6364, 0.1575, 0.5909, 0.2362, 0.6364, 0.1575, 0.5455, 0.1575, 0.5909, 0.2362, 0.5, 0.07873, 0.4545, 0.1575, 0.5455, 0.1575, 0.5, 0.07873, 0.4091, 0.07873, 0.4545, 0.1575, 0.4091, 0.07873, 0.3636, 0.1575, 0.4545, 0.1575, 0.3182, 0.07873, 0.2727, 0.1575, 0.3636, 0.1575, 0.3182, 0.07873, 0.2273, 0.07873, 0.2727, 0.1575, 0.2273, 0.07873, 0.1818, 0.1575, 0.2727, 0.1575, 0.1364, 0.07873, 0.09091, 0.1575, 0.1818, 0.1575, 0.1364, 0.07873, 0.04545, 0.07873, 0.09091, 0.1575, 0.04545, 0.07873, 0.0, 0.1575, 0.09091, 0.1575, 0.6364, 0.1575, 0.5909, 0.07873, 0.5455, 0.1575, 0.6364, 0.1575, 0.6818, 0.07873, 0.5909, 0.07873, 0.6818, 0.07873, 0.6364, 0.0, 0.5909, 0.07873, 0.8636, 0.07873, 0.8182, 0.1575, 0.9091, 0.1575, 0.8636, 0.07873, 0.7727, 0.07873, 0.8182, 0.1575, 0.7727, 0.07873, 0.7273, 0.1575, 0.8182, 0.1575])
me_icosphere_006.use_remesh_fix_poles = True
me_icosphere_006.use_remesh_preserve_attributes = False
me_icosphere_006.use_mirror_vertex_groups = False
me_icosphere_006.update()
me_icosphere_008 = bpy.data.meshes.new('Icosphere.008')
me_icosphere_008.from_pydata([(-0.04421, 0.0338, -0.924), (0.7164, -0.4988, -0.4219), (-0.3425, -0.9158, -0.4797), (-0.8765, -0.03302, -0.4177), (-0.2409, 0.7814, -0.4405), (0.7241, 0.5249, -0.446), (0.2605, -0.83, 0.4433), (-0.8043, -0.481, 0.4209), (-0.7296, 0.5298, 0.4514), (0.288, 0.7544, 0.4463), (0.802, -0.01196, 0.4176), (-0.02137, -0.008011, 1.036), (-0.1707, -0.5148, -0.8602), (0.4252, -0.3082, -0.8522), (0.2586, -0.806, -0.5404), (0.8611, 0.03885, -0.5484), (0.4312, 0.3062, -0.8542), (-0.5226, 0.007563, -0.849), (-0.6904, -0.4824, -0.5202), (-0.08979, 0.5011, -0.8733), (-0.6924, 0.5016, -0.5487), (0.2844, 0.7637, -0.5728), (0.9455, -0.3068, 0.001885), (0.9688, 0.3257, 0.01922), (-0.06222, -1.061, -0.03922), (0.5545, -0.7654, -0.03122), (-0.9463, -0.3032, 0.08944), (-0.5892, -0.8046, 0.00333), (-0.6235, 0.8504, -0.03877), (-0.9488, 0.3012, -0.003368), (0.5026, 0.7605, 0.01425), (-0.05404, 0.9428, -0.06019), (0.6579, -0.5245, 0.5689), (-0.2432, -0.7752, 0.5137), (-0.8437, -0.007322, 0.4918), (-0.1913, 0.8479, 0.5466), (0.6814, 0.4812, 0.5707), (0.1596, -0.5041, 0.8536), (0.4833, 0.05769, 0.8293), (-0.4482, -0.2916, 0.9118), (-0.4689, 0.3366, 0.8212), (0.1557, 0.4905, 0.8444)], [], [(0, 13, 12), (1, 13, 15), (0, 12, 17), (0, 17, 19), (0, 19, 16), (1, 15, 22), (2, 14, 24), (3, 18, 26), (4, 20, 28), (5, 21, 30), (1, 22, 25), (2, 24, 27), (3, 26, 29), (4, 28, 31), (5, 30, 23), (6, 32, 37), (7, 33, 39), (8, 34, 40), (9, 35, 41), (10, 36, 38), (38, 41, 11), (38, 36, 41), (36, 9, 41), (41, 40, 11), (41, 35, 40), (35, 8, 40), (40, 39, 11), (40, 34, 39), (34, 7, 39), (39, 37, 11), (39, 33, 37), (33, 6, 37), (37, 38, 11), (37, 32, 38), (32, 10, 38), (23, 36, 10), (23, 30, 36), (30, 9, 36), (31, 35, 9), (31, 28, 35), (28, 8, 35), (29, 34, 8), (29, 26, 34), (26, 7, 34), (27, 33, 7), (27, 24, 33), (24, 6, 33), (25, 32, 6), (25, 22, 32), (22, 10, 32), (30, 31, 9), (30, 21, 31), (21, 4, 31), (28, 29, 8), (28, 20, 29), (20, 3, 29), (26, 27, 7), (26, 18, 27), (18, 2, 27), (24, 25, 6), (24, 14, 25), (14, 1, 25), (22, 23, 10), (22, 15, 23), (15, 5, 23), (16, 21, 5), (16, 19, 21), (19, 4, 21), (19, 20, 4), (19, 17, 20), (17, 3, 20), (17, 18, 3), (17, 12, 18), (12, 2, 18), (15, 16, 5), (15, 13, 16), (13, 0, 16), (12, 14, 2), (12, 13, 14), (13, 1, 14)])
_uv = me_icosphere_008.uv_layers.new(name='UVMap')
_uv.uv.foreach_set('vector', [0.8182, 0.0, 0.7727, 0.07873, 0.8636, 0.07873, 0.7273, 0.1575, 0.6818, 0.07873, 0.6364, 0.1575, 0.09091, 0.0, 0.04545, 0.07873, 0.1364, 0.07873, 0.2727, 0.0, 0.2273, 0.07873, 0.3182, 0.07873, 0.4545, 0.0, 0.4091, 0.07873, 0.5, 0.07873, 0.7273, 0.1575, 0.6364, 0.1575, 0.6818, 0.2362, 0.9091, 0.1575, 0.8182, 0.1575, 0.8636, 0.2362, 0.1818, 0.1575, 0.09091, 0.1575, 0.1364, 0.2362, 0.3636, 0.1575, 0.2727, 0.1575, 0.3182, 0.2362, 0.5455, 0.1575, 0.4545, 0.1575, 0.5, 0.2362, 0.7273, 0.1575, 0.6818, 0.2362, 0.7727, 0.2362, 0.9091, 0.1575, 0.8636, 0.2362, 0.9545, 0.2362, 0.1818, 0.1575, 0.1364, 0.2362, 0.2273, 0.2362, 0.3636, 0.1575, 0.3182, 0.2362, 0.4091, 0.2362, 0.5455, 0.1575, 0.5, 0.2362, 0.5909, 0.2362, 0.8182, 0.3149, 0.7273, 0.3149, 0.7727, 0.3937, 1.0, 0.3149, 0.9091, 0.3149, 0.9545, 0.3937, 0.2727, 0.3149, 0.1818, 0.3149, 0.2273, 0.3937, 0.4545, 0.3149, 0.3636, 0.3149, 0.4091, 0.3937, 0.6364, 0.3149, 0.5455, 0.3149, 0.5909, 0.3937, 0.5909, 0.3937, 0.5, 0.3937, 0.5455, 0.4724, 0.5909, 0.3937, 0.5455, 0.3149, 0.5, 0.3937, 0.5455, 0.3149, 0.4545, 0.3149, 0.5, 0.3937, 0.4091, 0.3937, 0.3182, 0.3937, 0.3636, 0.4724, 0.4091, 0.3937, 0.3636, 0.3149, 0.3182, 0.3937, 0.3636, 0.3149, 0.2727, 0.3149, 0.3182, 0.3937, 0.2273, 0.3937, 0.1364, 0.3937, 0.1818, 0.4724, 0.2273, 0.3937, 0.1818, 0.3149, 0.1364, 0.3937, 0.1818, 0.3149, 0.09091, 0.3149, 0.1364, 0.3937, 0.9545, 0.3937, 0.8636, 0.3937, 0.9091, 0.4724, 0.9545, 0.3937, 0.9091, 0.3149, 0.8636, 0.3937, 0.9091, 0.3149, 0.8182, 0.3149, 0.8636, 0.3937, 0.7727, 0.3937, 0.6818, 0.3937, 0.7273, 0.4724, 0.7727, 0.3937, 0.7273, 0.3149, 0.6818, 0.3937, 0.7273, 0.3149, 0.6364, 0.3149, 0.6818, 0.3937, 0.5909, 0.2362, 0.5455, 0.3149, 0.6364, 0.3149, 0.5909, 0.2362, 0.5, 0.2362, 0.5455, 0.3149, 0.5, 0.2362, 0.4545, 0.3149, 0.5455, 0.3149, 0.4091, 0.2362, 0.3636, 0.3149, 0.4545, 0.3149, 0.4091, 0.2362, 0.3182, 0.2362, 0.3636, 0.3149, 0.3182, 0.2362, 0.2727, 0.3149, 0.3636, 0.3149, 0.2273, 0.2362, 0.1818, 0.3149, 0.2727, 0.3149, 0.2273, 0.2362, 0.1364, 0.2362, 0.1818, 0.3149, 0.1364, 0.2362, 0.09091, 0.3149, 0.1818, 0.3149, 0.9545, 0.2362, 0.9091, 0.3149, 1.0, 0.3149, 0.9545, 0.2362, 0.8636, 0.2362, 0.9091, 0.3149, 0.8636, 0.2362, 0.8182, 0.3149, 0.9091, 0.3149, 0.7727, 0.2362, 0.7273, 0.3149, 0.8182, 0.3149, 0.7727, 0.2362, 0.6818, 0.2362, 0.7273, 0.3149, 0.6818, 0.2362, 0.6364, 0.3149, 0.7273, 0.3149, 0.5, 0.2362, 0.4091, 0.2362, 0.4545, 0.3149, 0.5, 0.2362, 0.4545, 0.1575, 0.4091, 0.2362, 0.4545, 0.1575, 0.3636, 0.1575, 0.4091, 0.2362, 0.3182, 0.2362, 0.2273, 0.2362, 0.2727, 0.3149, 0.3182, 0.2362, 0.2727, 0.1575, 0.2273, 0.2362, 0.2727, 0.1575, 0.1818, 0.1575, 0.2273, 0.2362, 0.1364, 0.2362, 0.04545, 0.2362, 0.09091, 0.3149, 0.1364, 0.2362, 0.09091, 0.1575, 0.04545, 0.2362, 0.09091, 0.1575, 0.0, 0.1575, 0.04545, 0.2362, 0.8636, 0.2362, 0.7727, 0.2362, 0.8182, 0.3149, 0.8636, 0.2362, 0.8182, 0.1575, 0.7727, 0.2362, 0.8182, 0.1575, 0.7273, 0.1575, 0.7727, 0.2362, 0.6818, 0.2362, 0.5909, 0.2362, 0.6364, 0.3149, 0.6818, 0.2362, 0.6364, 0.1575, 0.5909, 0.2362, 0.6364, 0.1575, 0.5455, 0.1575, 0.5909, 0.2362, 0.5, 0.07873, 0.4545, 0.1575, 0.5455, 0.1575, 0.5, 0.07873, 0.4091, 0.07873, 0.4545, 0.1575, 0.4091, 0.07873, 0.3636, 0.1575, 0.4545, 0.1575, 0.3182, 0.07873, 0.2727, 0.1575, 0.3636, 0.1575, 0.3182, 0.07873, 0.2273, 0.07873, 0.2727, 0.1575, 0.2273, 0.07873, 0.1818, 0.1575, 0.2727, 0.1575, 0.1364, 0.07873, 0.09091, 0.1575, 0.1818, 0.1575, 0.1364, 0.07873, 0.04545, 0.07873, 0.09091, 0.1575, 0.04545, 0.07873, 0.0, 0.1575, 0.09091, 0.1575, 0.6364, 0.1575, 0.5909, 0.07873, 0.5455, 0.1575, 0.6364, 0.1575, 0.6818, 0.07873, 0.5909, 0.07873, 0.6818, 0.07873, 0.6364, 0.0, 0.5909, 0.07873, 0.8636, 0.07873, 0.8182, 0.1575, 0.9091, 0.1575, 0.8636, 0.07873, 0.7727, 0.07873, 0.8182, 0.1575, 0.7727, 0.07873, 0.7273, 0.1575, 0.8182, 0.1575])
me_icosphere_008.use_remesh_fix_poles = True
me_icosphere_008.use_remesh_preserve_attributes = False
me_icosphere_008.use_mirror_vertex_groups = False
me_icosphere_008.update()
me_icosphere_009 = bpy.data.meshes.new('Icosphere.009')
me_icosphere_009.from_pydata([(-0.04421, 0.0338, -0.924), (0.7164, -0.4988, -0.4219), (-0.3425, -0.9158, -0.4797), (-0.8765, -0.03302, -0.4177), (-0.2409, 0.7814, -0.4405), (0.7241, 0.5249, -0.446), (0.2605, -0.83, 0.4433), (-0.8043, -0.481, 0.4209), (-0.7296, 0.5298, 0.4514), (0.288, 0.7544, 0.4463), (0.802, -0.01196, 0.4176), (-0.02137, -0.008011, 1.036), (-0.1707, -0.5148, -0.8602), (0.4252, -0.3082, -0.8522), (0.2586, -0.806, -0.5404), (0.8611, 0.03885, -0.5484), (0.4312, 0.3062, -0.8542), (-0.5226, 0.007563, -0.849), (-0.6904, -0.4824, -0.5202), (-0.08979, 0.5011, -0.8733), (-0.6924, 0.5016, -0.5487), (0.2844, 0.7637, -0.5728), (0.9455, -0.3068, 0.001885), (0.9688, 0.3257, 0.01922), (-0.06222, -1.061, -0.03922), (0.5545, -0.7654, -0.03122), (-0.9463, -0.3032, 0.08944), (-0.5892, -0.8046, 0.00333), (-0.6235, 0.8504, -0.03877), (-0.9488, 0.3012, -0.003368), (0.5026, 0.7605, 0.01425), (-0.05404, 0.9428, -0.06019), (0.6579, -0.5245, 0.5689), (-0.2432, -0.7752, 0.5137), (-0.8437, -0.007322, 0.4918), (-0.1913, 0.8479, 0.5466), (0.6814, 0.4812, 0.5707), (0.1596, -0.5041, 0.8536), (0.4833, 0.05769, 0.8293), (-0.4482, -0.2916, 0.9118), (-0.4689, 0.3366, 0.8212), (0.1557, 0.4905, 0.8444)], [], [(0, 13, 12), (1, 13, 15), (0, 12, 17), (0, 17, 19), (0, 19, 16), (1, 15, 22), (2, 14, 24), (3, 18, 26), (4, 20, 28), (5, 21, 30), (1, 22, 25), (2, 24, 27), (3, 26, 29), (4, 28, 31), (5, 30, 23), (6, 32, 37), (7, 33, 39), (8, 34, 40), (9, 35, 41), (10, 36, 38), (38, 41, 11), (38, 36, 41), (36, 9, 41), (41, 40, 11), (41, 35, 40), (35, 8, 40), (40, 39, 11), (40, 34, 39), (34, 7, 39), (39, 37, 11), (39, 33, 37), (33, 6, 37), (37, 38, 11), (37, 32, 38), (32, 10, 38), (23, 36, 10), (23, 30, 36), (30, 9, 36), (31, 35, 9), (31, 28, 35), (28, 8, 35), (29, 34, 8), (29, 26, 34), (26, 7, 34), (27, 33, 7), (27, 24, 33), (24, 6, 33), (25, 32, 6), (25, 22, 32), (22, 10, 32), (30, 31, 9), (30, 21, 31), (21, 4, 31), (28, 29, 8), (28, 20, 29), (20, 3, 29), (26, 27, 7), (26, 18, 27), (18, 2, 27), (24, 25, 6), (24, 14, 25), (14, 1, 25), (22, 23, 10), (22, 15, 23), (15, 5, 23), (16, 21, 5), (16, 19, 21), (19, 4, 21), (19, 20, 4), (19, 17, 20), (17, 3, 20), (17, 18, 3), (17, 12, 18), (12, 2, 18), (15, 16, 5), (15, 13, 16), (13, 0, 16), (12, 14, 2), (12, 13, 14), (13, 1, 14)])
_uv = me_icosphere_009.uv_layers.new(name='UVMap')
_uv.uv.foreach_set('vector', [0.8182, 0.0, 0.7727, 0.07873, 0.8636, 0.07873, 0.7273, 0.1575, 0.6818, 0.07873, 0.6364, 0.1575, 0.09091, 0.0, 0.04545, 0.07873, 0.1364, 0.07873, 0.2727, 0.0, 0.2273, 0.07873, 0.3182, 0.07873, 0.4545, 0.0, 0.4091, 0.07873, 0.5, 0.07873, 0.7273, 0.1575, 0.6364, 0.1575, 0.6818, 0.2362, 0.9091, 0.1575, 0.8182, 0.1575, 0.8636, 0.2362, 0.1818, 0.1575, 0.09091, 0.1575, 0.1364, 0.2362, 0.3636, 0.1575, 0.2727, 0.1575, 0.3182, 0.2362, 0.5455, 0.1575, 0.4545, 0.1575, 0.5, 0.2362, 0.7273, 0.1575, 0.6818, 0.2362, 0.7727, 0.2362, 0.9091, 0.1575, 0.8636, 0.2362, 0.9545, 0.2362, 0.1818, 0.1575, 0.1364, 0.2362, 0.2273, 0.2362, 0.3636, 0.1575, 0.3182, 0.2362, 0.4091, 0.2362, 0.5455, 0.1575, 0.5, 0.2362, 0.5909, 0.2362, 0.8182, 0.3149, 0.7273, 0.3149, 0.7727, 0.3937, 1.0, 0.3149, 0.9091, 0.3149, 0.9545, 0.3937, 0.2727, 0.3149, 0.1818, 0.3149, 0.2273, 0.3937, 0.4545, 0.3149, 0.3636, 0.3149, 0.4091, 0.3937, 0.6364, 0.3149, 0.5455, 0.3149, 0.5909, 0.3937, 0.5909, 0.3937, 0.5, 0.3937, 0.5455, 0.4724, 0.5909, 0.3937, 0.5455, 0.3149, 0.5, 0.3937, 0.5455, 0.3149, 0.4545, 0.3149, 0.5, 0.3937, 0.4091, 0.3937, 0.3182, 0.3937, 0.3636, 0.4724, 0.4091, 0.3937, 0.3636, 0.3149, 0.3182, 0.3937, 0.3636, 0.3149, 0.2727, 0.3149, 0.3182, 0.3937, 0.2273, 0.3937, 0.1364, 0.3937, 0.1818, 0.4724, 0.2273, 0.3937, 0.1818, 0.3149, 0.1364, 0.3937, 0.1818, 0.3149, 0.09091, 0.3149, 0.1364, 0.3937, 0.9545, 0.3937, 0.8636, 0.3937, 0.9091, 0.4724, 0.9545, 0.3937, 0.9091, 0.3149, 0.8636, 0.3937, 0.9091, 0.3149, 0.8182, 0.3149, 0.8636, 0.3937, 0.7727, 0.3937, 0.6818, 0.3937, 0.7273, 0.4724, 0.7727, 0.3937, 0.7273, 0.3149, 0.6818, 0.3937, 0.7273, 0.3149, 0.6364, 0.3149, 0.6818, 0.3937, 0.5909, 0.2362, 0.5455, 0.3149, 0.6364, 0.3149, 0.5909, 0.2362, 0.5, 0.2362, 0.5455, 0.3149, 0.5, 0.2362, 0.4545, 0.3149, 0.5455, 0.3149, 0.4091, 0.2362, 0.3636, 0.3149, 0.4545, 0.3149, 0.4091, 0.2362, 0.3182, 0.2362, 0.3636, 0.3149, 0.3182, 0.2362, 0.2727, 0.3149, 0.3636, 0.3149, 0.2273, 0.2362, 0.1818, 0.3149, 0.2727, 0.3149, 0.2273, 0.2362, 0.1364, 0.2362, 0.1818, 0.3149, 0.1364, 0.2362, 0.09091, 0.3149, 0.1818, 0.3149, 0.9545, 0.2362, 0.9091, 0.3149, 1.0, 0.3149, 0.9545, 0.2362, 0.8636, 0.2362, 0.9091, 0.3149, 0.8636, 0.2362, 0.8182, 0.3149, 0.9091, 0.3149, 0.7727, 0.2362, 0.7273, 0.3149, 0.8182, 0.3149, 0.7727, 0.2362, 0.6818, 0.2362, 0.7273, 0.3149, 0.6818, 0.2362, 0.6364, 0.3149, 0.7273, 0.3149, 0.5, 0.2362, 0.4091, 0.2362, 0.4545, 0.3149, 0.5, 0.2362, 0.4545, 0.1575, 0.4091, 0.2362, 0.4545, 0.1575, 0.3636, 0.1575, 0.4091, 0.2362, 0.3182, 0.2362, 0.2273, 0.2362, 0.2727, 0.3149, 0.3182, 0.2362, 0.2727, 0.1575, 0.2273, 0.2362, 0.2727, 0.1575, 0.1818, 0.1575, 0.2273, 0.2362, 0.1364, 0.2362, 0.04545, 0.2362, 0.09091, 0.3149, 0.1364, 0.2362, 0.09091, 0.1575, 0.04545, 0.2362, 0.09091, 0.1575, 0.0, 0.1575, 0.04545, 0.2362, 0.8636, 0.2362, 0.7727, 0.2362, 0.8182, 0.3149, 0.8636, 0.2362, 0.8182, 0.1575, 0.7727, 0.2362, 0.8182, 0.1575, 0.7273, 0.1575, 0.7727, 0.2362, 0.6818, 0.2362, 0.5909, 0.2362, 0.6364, 0.3149, 0.6818, 0.2362, 0.6364, 0.1575, 0.5909, 0.2362, 0.6364, 0.1575, 0.5455, 0.1575, 0.5909, 0.2362, 0.5, 0.07873, 0.4545, 0.1575, 0.5455, 0.1575, 0.5, 0.07873, 0.4091, 0.07873, 0.4545, 0.1575, 0.4091, 0.07873, 0.3636, 0.1575, 0.4545, 0.1575, 0.3182, 0.07873, 0.2727, 0.1575, 0.3636, 0.1575, 0.3182, 0.07873, 0.2273, 0.07873, 0.2727, 0.1575, 0.2273, 0.07873, 0.1818, 0.1575, 0.2727, 0.1575, 0.1364, 0.07873, 0.09091, 0.1575, 0.1818, 0.1575, 0.1364, 0.07873, 0.04545, 0.07873, 0.09091, 0.1575, 0.04545, 0.07873, 0.0, 0.1575, 0.09091, 0.1575, 0.6364, 0.1575, 0.5909, 0.07873, 0.5455, 0.1575, 0.6364, 0.1575, 0.6818, 0.07873, 0.5909, 0.07873, 0.6818, 0.07873, 0.6364, 0.0, 0.5909, 0.07873, 0.8636, 0.07873, 0.8182, 0.1575, 0.9091, 0.1575, 0.8636, 0.07873, 0.7727, 0.07873, 0.8182, 0.1575, 0.7727, 0.07873, 0.7273, 0.1575, 0.8182, 0.1575])
me_icosphere_009.use_remesh_fix_poles = True
me_icosphere_009.use_remesh_preserve_attributes = False
me_icosphere_009.use_mirror_vertex_groups = False
me_icosphere_009.update()
me_icosphere_010 = bpy.data.meshes.new('Icosphere.010')
me_icosphere_010.from_pydata([(-0.003131, -0.004778, -1.004), (0.7818, -0.4958, -0.3839), (-0.2772, -0.8948, -0.4264), (-0.9335, -0.03218, -0.3781), (-0.2803, 0.8839, -0.429), (0.7385, 0.5703, -0.4904), (0.2827, -0.8352, 0.4427), (-0.7194, -0.4748, 0.5162), (-0.7748, 0.5726, 0.4282), (0.3121, 0.8888, 0.4341), (0.8826, 0.01685, 0.4495), (-0.02526, -0.02188, 1.042), (-0.1622, -0.5098, -0.8474), (0.4039, -0.3406, -0.8868), (0.2807, -0.8024, -0.5064), (0.877, 0.04502, -0.5165), (0.4712, 0.3119, -0.8511), (-0.555, 0.01572, -0.8596), (-0.6851, -0.4742, -0.5088), (-0.1639, 0.5014, -0.8412), (-0.6857, 0.5001, -0.5102), (0.2665, 0.8165, -0.5369), (0.9573, -0.3075, 0.008481), (0.95, 0.3057, -0.001499), (0.01948, -1.035, -0.01554), (0.562, -0.793, 0.07862), (-0.905, -0.3811, -0.02049), (-0.5095, -0.774, -0.0238), (-0.5273, 0.8081, 0.01088), (-0.994, 0.3679, 0.04956), (0.5448, 0.8439, 0.05462), (0.01971, 0.9947, 0.01491), (0.6711, -0.5334, 0.5136), (-0.2653, -0.864, 0.583), (-0.7816, -0.003632, 0.5181), (-0.2632, 0.8112, 0.5033), (0.7506, 0.4329, 0.4866), (0.1948, -0.5056, 0.8922), (0.527, 0.00664, 0.8516), (-0.4207, -0.3083, 0.8504), (-0.4168, 0.33, 0.8413), (0.1631, 0.5144, 0.8543)], [], [(0, 13, 12), (1, 13, 15), (0, 12, 17), (0, 17, 19), (0, 19, 16), (1, 15, 22), (2, 14, 24), (3, 18, 26), (4, 20, 28), (5, 21, 30), (1, 22, 25), (2, 24, 27), (3, 26, 29), (4, 28, 31), (5, 30, 23), (6, 32, 37), (7, 33, 39), (8, 34, 40), (9, 35, 41), (10, 36, 38), (38, 41, 11), (38, 36, 41), (36, 9, 41), (41, 40, 11), (41, 35, 40), (35, 8, 40), (40, 39, 11), (40, 34, 39), (34, 7, 39), (39, 37, 11), (39, 33, 37), (33, 6, 37), (37, 38, 11), (37, 32, 38), (32, 10, 38), (23, 36, 10), (23, 30, 36), (30, 9, 36), (31, 35, 9), (31, 28, 35), (28, 8, 35), (29, 34, 8), (29, 26, 34), (26, 7, 34), (27, 33, 7), (27, 24, 33), (24, 6, 33), (25, 32, 6), (25, 22, 32), (22, 10, 32), (30, 31, 9), (30, 21, 31), (21, 4, 31), (28, 29, 8), (28, 20, 29), (20, 3, 29), (26, 27, 7), (26, 18, 27), (18, 2, 27), (24, 25, 6), (24, 14, 25), (14, 1, 25), (22, 23, 10), (22, 15, 23), (15, 5, 23), (16, 21, 5), (16, 19, 21), (19, 4, 21), (19, 20, 4), (19, 17, 20), (17, 3, 20), (17, 18, 3), (17, 12, 18), (12, 2, 18), (15, 16, 5), (15, 13, 16), (13, 0, 16), (12, 14, 2), (12, 13, 14), (13, 1, 14)])
_uv = me_icosphere_010.uv_layers.new(name='UVMap')
_uv.uv.foreach_set('vector', [0.8182, 0.0, 0.7727, 0.07873, 0.8636, 0.07873, 0.7273, 0.1575, 0.6818, 0.07873, 0.6364, 0.1575, 0.09091, 0.0, 0.04545, 0.07873, 0.1364, 0.07873, 0.2727, 0.0, 0.2273, 0.07873, 0.3182, 0.07873, 0.4545, 0.0, 0.4091, 0.07873, 0.5, 0.07873, 0.7273, 0.1575, 0.6364, 0.1575, 0.6818, 0.2362, 0.9091, 0.1575, 0.8182, 0.1575, 0.8636, 0.2362, 0.1818, 0.1575, 0.09091, 0.1575, 0.1364, 0.2362, 0.3636, 0.1575, 0.2727, 0.1575, 0.3182, 0.2362, 0.5455, 0.1575, 0.4545, 0.1575, 0.5, 0.2362, 0.7273, 0.1575, 0.6818, 0.2362, 0.7727, 0.2362, 0.9091, 0.1575, 0.8636, 0.2362, 0.9545, 0.2362, 0.1818, 0.1575, 0.1364, 0.2362, 0.2273, 0.2362, 0.3636, 0.1575, 0.3182, 0.2362, 0.4091, 0.2362, 0.5455, 0.1575, 0.5, 0.2362, 0.5909, 0.2362, 0.8182, 0.3149, 0.7273, 0.3149, 0.7727, 0.3937, 1.0, 0.3149, 0.9091, 0.3149, 0.9545, 0.3937, 0.2727, 0.3149, 0.1818, 0.3149, 0.2273, 0.3937, 0.4545, 0.3149, 0.3636, 0.3149, 0.4091, 0.3937, 0.6364, 0.3149, 0.5455, 0.3149, 0.5909, 0.3937, 0.5909, 0.3937, 0.5, 0.3937, 0.5455, 0.4724, 0.5909, 0.3937, 0.5455, 0.3149, 0.5, 0.3937, 0.5455, 0.3149, 0.4545, 0.3149, 0.5, 0.3937, 0.4091, 0.3937, 0.3182, 0.3937, 0.3636, 0.4724, 0.4091, 0.3937, 0.3636, 0.3149, 0.3182, 0.3937, 0.3636, 0.3149, 0.2727, 0.3149, 0.3182, 0.3937, 0.2273, 0.3937, 0.1364, 0.3937, 0.1818, 0.4724, 0.2273, 0.3937, 0.1818, 0.3149, 0.1364, 0.3937, 0.1818, 0.3149, 0.09091, 0.3149, 0.1364, 0.3937, 0.9545, 0.3937, 0.8636, 0.3937, 0.9091, 0.4724, 0.9545, 0.3937, 0.9091, 0.3149, 0.8636, 0.3937, 0.9091, 0.3149, 0.8182, 0.3149, 0.8636, 0.3937, 0.7727, 0.3937, 0.6818, 0.3937, 0.7273, 0.4724, 0.7727, 0.3937, 0.7273, 0.3149, 0.6818, 0.3937, 0.7273, 0.3149, 0.6364, 0.3149, 0.6818, 0.3937, 0.5909, 0.2362, 0.5455, 0.3149, 0.6364, 0.3149, 0.5909, 0.2362, 0.5, 0.2362, 0.5455, 0.3149, 0.5, 0.2362, 0.4545, 0.3149, 0.5455, 0.3149, 0.4091, 0.2362, 0.3636, 0.3149, 0.4545, 0.3149, 0.4091, 0.2362, 0.3182, 0.2362, 0.3636, 0.3149, 0.3182, 0.2362, 0.2727, 0.3149, 0.3636, 0.3149, 0.2273, 0.2362, 0.1818, 0.3149, 0.2727, 0.3149, 0.2273, 0.2362, 0.1364, 0.2362, 0.1818, 0.3149, 0.1364, 0.2362, 0.09091, 0.3149, 0.1818, 0.3149, 0.9545, 0.2362, 0.9091, 0.3149, 1.0, 0.3149, 0.9545, 0.2362, 0.8636, 0.2362, 0.9091, 0.3149, 0.8636, 0.2362, 0.8182, 0.3149, 0.9091, 0.3149, 0.7727, 0.2362, 0.7273, 0.3149, 0.8182, 0.3149, 0.7727, 0.2362, 0.6818, 0.2362, 0.7273, 0.3149, 0.6818, 0.2362, 0.6364, 0.3149, 0.7273, 0.3149, 0.5, 0.2362, 0.4091, 0.2362, 0.4545, 0.3149, 0.5, 0.2362, 0.4545, 0.1575, 0.4091, 0.2362, 0.4545, 0.1575, 0.3636, 0.1575, 0.4091, 0.2362, 0.3182, 0.2362, 0.2273, 0.2362, 0.2727, 0.3149, 0.3182, 0.2362, 0.2727, 0.1575, 0.2273, 0.2362, 0.2727, 0.1575, 0.1818, 0.1575, 0.2273, 0.2362, 0.1364, 0.2362, 0.04545, 0.2362, 0.09091, 0.3149, 0.1364, 0.2362, 0.09091, 0.1575, 0.04545, 0.2362, 0.09091, 0.1575, 0.0, 0.1575, 0.04545, 0.2362, 0.8636, 0.2362, 0.7727, 0.2362, 0.8182, 0.3149, 0.8636, 0.2362, 0.8182, 0.1575, 0.7727, 0.2362, 0.8182, 0.1575, 0.7273, 0.1575, 0.7727, 0.2362, 0.6818, 0.2362, 0.5909, 0.2362, 0.6364, 0.3149, 0.6818, 0.2362, 0.6364, 0.1575, 0.5909, 0.2362, 0.6364, 0.1575, 0.5455, 0.1575, 0.5909, 0.2362, 0.5, 0.07873, 0.4545, 0.1575, 0.5455, 0.1575, 0.5, 0.07873, 0.4091, 0.07873, 0.4545, 0.1575, 0.4091, 0.07873, 0.3636, 0.1575, 0.4545, 0.1575, 0.3182, 0.07873, 0.2727, 0.1575, 0.3636, 0.1575, 0.3182, 0.07873, 0.2273, 0.07873, 0.2727, 0.1575, 0.2273, 0.07873, 0.1818, 0.1575, 0.2727, 0.1575, 0.1364, 0.07873, 0.09091, 0.1575, 0.1818, 0.1575, 0.1364, 0.07873, 0.04545, 0.07873, 0.09091, 0.1575, 0.04545, 0.07873, 0.0, 0.1575, 0.09091, 0.1575, 0.6364, 0.1575, 0.5909, 0.07873, 0.5455, 0.1575, 0.6364, 0.1575, 0.6818, 0.07873, 0.5909, 0.07873, 0.6818, 0.07873, 0.6364, 0.0, 0.5909, 0.07873, 0.8636, 0.07873, 0.8182, 0.1575, 0.9091, 0.1575, 0.8636, 0.07873, 0.7727, 0.07873, 0.8182, 0.1575, 0.7727, 0.07873, 0.7273, 0.1575, 0.8182, 0.1575])
me_icosphere_010.use_remesh_fix_poles = True
me_icosphere_010.use_remesh_preserve_attributes = False
me_icosphere_010.use_mirror_vertex_groups = False
me_icosphere_010.update()
me_icosphere_012 = bpy.data.meshes.new('Icosphere.012')
me_icosphere_012.from_pydata([(0.01217, 0.008422, -0.9915), (0.7428, -0.6096, -0.4338), (-0.2295, -0.8982, -0.4654), (-0.9394, 0.05889, -0.4553), (-0.327, 0.8903, -0.4823), (0.6736, 0.5, -0.3936), (0.2384, -0.8398, 0.3875), (-0.7321, -0.5188, 0.4482), (-0.7084, 0.5091, 0.4994), (0.2754, 0.8652, 0.4399), (0.9169, -0.08884, 0.4354), (0.006529, -0.002554, 0.9893), (-0.1638, -0.4987, -0.8524), (0.4364, -0.3198, -0.8497), (0.2481, -0.774, -0.5461), (0.8569, -0.04727, -0.5862), (0.4296, 0.2509, -0.8903), (-0.4902, -0.01675, -0.8384), (-0.7311, -0.4818, -0.5069), (-0.2029, 0.4555, -0.8413), (-0.6593, 0.5341, -0.5135), (0.1991, 0.8312, -0.5941), (0.9424, -0.2983, 0.02938), (0.9741, 0.3023, -0.03175), (0.06478, -1.073, 0.01496), (0.5828, -0.816, 0.01226), (-0.9485, -0.3096, 0.005811), (-0.6439, -0.836, 0.04794), (-0.5972, 0.8039, 0.02614), (-0.9136, 0.2894, -0.01088), (0.5874, 0.8066, 0.001543), (-0.03664, 0.9545, -0.00876), (0.7239, -0.4876, 0.4614), (-0.2117, -0.7602, 0.5573), (-0.8567, -0.01474, 0.4999), (-0.2518, 0.8395, 0.5425), (0.6938, 0.4901, 0.5153), (0.112, -0.5089, 0.8305), (0.5212, -0.03522, 0.8258), (-0.4255, -0.309, 0.8507), (-0.3697, 0.3666, 0.8999), (0.1633, 0.4988, 0.8507)], [], [(0, 13, 12), (1, 13, 15), (0, 12, 17), (0, 17, 19), (0, 19, 16), (1, 15, 22), (2, 14, 24), (3, 18, 26), (4, 20, 28), (5, 21, 30), (1, 22, 25), (2, 24, 27), (3, 26, 29), (4, 28, 31), (5, 30, 23), (6, 32, 37), (7, 33, 39), (8, 34, 40), (9, 35, 41), (10, 36, 38), (38, 41, 11), (38, 36, 41), (36, 9, 41), (41, 40, 11), (41, 35, 40), (35, 8, 40), (40, 39, 11), (40, 34, 39), (34, 7, 39), (39, 37, 11), (39, 33, 37), (33, 6, 37), (37, 38, 11), (37, 32, 38), (32, 10, 38), (23, 36, 10), (23, 30, 36), (30, 9, 36), (31, 35, 9), (31, 28, 35), (28, 8, 35), (29, 34, 8), (29, 26, 34), (26, 7, 34), (27, 33, 7), (27, 24, 33), (24, 6, 33), (25, 32, 6), (25, 22, 32), (22, 10, 32), (30, 31, 9), (30, 21, 31), (21, 4, 31), (28, 29, 8), (28, 20, 29), (20, 3, 29), (26, 27, 7), (26, 18, 27), (18, 2, 27), (24, 25, 6), (24, 14, 25), (14, 1, 25), (22, 23, 10), (22, 15, 23), (15, 5, 23), (16, 21, 5), (16, 19, 21), (19, 4, 21), (19, 20, 4), (19, 17, 20), (17, 3, 20), (17, 18, 3), (17, 12, 18), (12, 2, 18), (15, 16, 5), (15, 13, 16), (13, 0, 16), (12, 14, 2), (12, 13, 14), (13, 1, 14)])
_uv = me_icosphere_012.uv_layers.new(name='UVMap')
_uv.uv.foreach_set('vector', [0.8182, 0.0, 0.7727, 0.07873, 0.8636, 0.07873, 0.7273, 0.1575, 0.6818, 0.07873, 0.6364, 0.1575, 0.09091, 0.0, 0.04545, 0.07873, 0.1364, 0.07873, 0.2727, 0.0, 0.2273, 0.07873, 0.3182, 0.07873, 0.4545, 0.0, 0.4091, 0.07873, 0.5, 0.07873, 0.7273, 0.1575, 0.6364, 0.1575, 0.6818, 0.2362, 0.9091, 0.1575, 0.8182, 0.1575, 0.8636, 0.2362, 0.1818, 0.1575, 0.09091, 0.1575, 0.1364, 0.2362, 0.3636, 0.1575, 0.2727, 0.1575, 0.3182, 0.2362, 0.5455, 0.1575, 0.4545, 0.1575, 0.5, 0.2362, 0.7273, 0.1575, 0.6818, 0.2362, 0.7727, 0.2362, 0.9091, 0.1575, 0.8636, 0.2362, 0.9545, 0.2362, 0.1818, 0.1575, 0.1364, 0.2362, 0.2273, 0.2362, 0.3636, 0.1575, 0.3182, 0.2362, 0.4091, 0.2362, 0.5455, 0.1575, 0.5, 0.2362, 0.5909, 0.2362, 0.8182, 0.3149, 0.7273, 0.3149, 0.7727, 0.3937, 1.0, 0.3149, 0.9091, 0.3149, 0.9545, 0.3937, 0.2727, 0.3149, 0.1818, 0.3149, 0.2273, 0.3937, 0.4545, 0.3149, 0.3636, 0.3149, 0.4091, 0.3937, 0.6364, 0.3149, 0.5455, 0.3149, 0.5909, 0.3937, 0.5909, 0.3937, 0.5, 0.3937, 0.5455, 0.4724, 0.5909, 0.3937, 0.5455, 0.3149, 0.5, 0.3937, 0.5455, 0.3149, 0.4545, 0.3149, 0.5, 0.3937, 0.4091, 0.3937, 0.3182, 0.3937, 0.3636, 0.4724, 0.4091, 0.3937, 0.3636, 0.3149, 0.3182, 0.3937, 0.3636, 0.3149, 0.2727, 0.3149, 0.3182, 0.3937, 0.2273, 0.3937, 0.1364, 0.3937, 0.1818, 0.4724, 0.2273, 0.3937, 0.1818, 0.3149, 0.1364, 0.3937, 0.1818, 0.3149, 0.09091, 0.3149, 0.1364, 0.3937, 0.9545, 0.3937, 0.8636, 0.3937, 0.9091, 0.4724, 0.9545, 0.3937, 0.9091, 0.3149, 0.8636, 0.3937, 0.9091, 0.3149, 0.8182, 0.3149, 0.8636, 0.3937, 0.7727, 0.3937, 0.6818, 0.3937, 0.7273, 0.4724, 0.7727, 0.3937, 0.7273, 0.3149, 0.6818, 0.3937, 0.7273, 0.3149, 0.6364, 0.3149, 0.6818, 0.3937, 0.5909, 0.2362, 0.5455, 0.3149, 0.6364, 0.3149, 0.5909, 0.2362, 0.5, 0.2362, 0.5455, 0.3149, 0.5, 0.2362, 0.4545, 0.3149, 0.5455, 0.3149, 0.4091, 0.2362, 0.3636, 0.3149, 0.4545, 0.3149, 0.4091, 0.2362, 0.3182, 0.2362, 0.3636, 0.3149, 0.3182, 0.2362, 0.2727, 0.3149, 0.3636, 0.3149, 0.2273, 0.2362, 0.1818, 0.3149, 0.2727, 0.3149, 0.2273, 0.2362, 0.1364, 0.2362, 0.1818, 0.3149, 0.1364, 0.2362, 0.09091, 0.3149, 0.1818, 0.3149, 0.9545, 0.2362, 0.9091, 0.3149, 1.0, 0.3149, 0.9545, 0.2362, 0.8636, 0.2362, 0.9091, 0.3149, 0.8636, 0.2362, 0.8182, 0.3149, 0.9091, 0.3149, 0.7727, 0.2362, 0.7273, 0.3149, 0.8182, 0.3149, 0.7727, 0.2362, 0.6818, 0.2362, 0.7273, 0.3149, 0.6818, 0.2362, 0.6364, 0.3149, 0.7273, 0.3149, 0.5, 0.2362, 0.4091, 0.2362, 0.4545, 0.3149, 0.5, 0.2362, 0.4545, 0.1575, 0.4091, 0.2362, 0.4545, 0.1575, 0.3636, 0.1575, 0.4091, 0.2362, 0.3182, 0.2362, 0.2273, 0.2362, 0.2727, 0.3149, 0.3182, 0.2362, 0.2727, 0.1575, 0.2273, 0.2362, 0.2727, 0.1575, 0.1818, 0.1575, 0.2273, 0.2362, 0.1364, 0.2362, 0.04545, 0.2362, 0.09091, 0.3149, 0.1364, 0.2362, 0.09091, 0.1575, 0.04545, 0.2362, 0.09091, 0.1575, 0.0, 0.1575, 0.04545, 0.2362, 0.8636, 0.2362, 0.7727, 0.2362, 0.8182, 0.3149, 0.8636, 0.2362, 0.8182, 0.1575, 0.7727, 0.2362, 0.8182, 0.1575, 0.7273, 0.1575, 0.7727, 0.2362, 0.6818, 0.2362, 0.5909, 0.2362, 0.6364, 0.3149, 0.6818, 0.2362, 0.6364, 0.1575, 0.5909, 0.2362, 0.6364, 0.1575, 0.5455, 0.1575, 0.5909, 0.2362, 0.5, 0.07873, 0.4545, 0.1575, 0.5455, 0.1575, 0.5, 0.07873, 0.4091, 0.07873, 0.4545, 0.1575, 0.4091, 0.07873, 0.3636, 0.1575, 0.4545, 0.1575, 0.3182, 0.07873, 0.2727, 0.1575, 0.3636, 0.1575, 0.3182, 0.07873, 0.2273, 0.07873, 0.2727, 0.1575, 0.2273, 0.07873, 0.1818, 0.1575, 0.2727, 0.1575, 0.1364, 0.07873, 0.09091, 0.1575, 0.1818, 0.1575, 0.1364, 0.07873, 0.04545, 0.07873, 0.09091, 0.1575, 0.04545, 0.07873, 0.0, 0.1575, 0.09091, 0.1575, 0.6364, 0.1575, 0.5909, 0.07873, 0.5455, 0.1575, 0.6364, 0.1575, 0.6818, 0.07873, 0.5909, 0.07873, 0.6818, 0.07873, 0.6364, 0.0, 0.5909, 0.07873, 0.8636, 0.07873, 0.8182, 0.1575, 0.9091, 0.1575, 0.8636, 0.07873, 0.7727, 0.07873, 0.8182, 0.1575, 0.7727, 0.07873, 0.7273, 0.1575, 0.8182, 0.1575])
me_icosphere_012.use_remesh_fix_poles = True
me_icosphere_012.use_remesh_preserve_attributes = False
me_icosphere_012.use_mirror_vertex_groups = False
me_icosphere_012.update()

# ---- objects
ob_plane = bpy.data.objects.new('Plane', me_plane)
ob_icosphere_003 = bpy.data.objects.new('Icosphere.003', me_icosphere_003)
ob_icosphere_004 = bpy.data.objects.new('Icosphere.004', me_icosphere_004)
ob_icosphere_005 = bpy.data.objects.new('Icosphere.005', me_icosphere_005)
ob_icosphere_006 = bpy.data.objects.new('Icosphere.006', me_icosphere_006)
ob_icosphere_007 = bpy.data.objects.new('Icosphere.007', me_icosphere_008)
ob_icosphere_008 = bpy.data.objects.new('Icosphere.008', me_icosphere_009)
ob_icosphere_009 = bpy.data.objects.new('Icosphere.009', me_icosphere_010)
ob_icosphere_011 = bpy.data.objects.new('Icosphere.011', me_icosphere_012)

# ---- transforms, parenting, visibility, modifiers, constraints
ob_plane.location = (-0.9905, 0.9243, -0.1669)
ob_plane.lineart.crease_threshold = 0.0
_m = ob_plane.modifiers.new('Skin', 'SKIN')
_m = ob_plane.modifiers.new('Subdivision', 'SUBSURF')
_m.uv_smooth = 'PRESERVE_CORNERS'
ob_icosphere_003.location = (3.652, -0.8548, 7.765)
ob_icosphere_003.rotation_euler = (-0.1976, -0.7284, -0.7957)
ob_icosphere_003.scale = (1.189, 1.189, 1.189)
ob_icosphere_003.lineart.crease_threshold = 0.0
ob_icosphere_004.location = (3.553, 3.002, 7.624)
ob_icosphere_004.rotation_euler = (-0.1315, 0.1104, 1.16)
ob_icosphere_004.scale = (1.599, 1.599, 1.599)
ob_icosphere_004.lineart.crease_threshold = 0.0
ob_icosphere_005.location = (2.074, -1.829, 7.937)
ob_icosphere_005.rotation_euler = (0.02124, 0.4855, -0.1621)
ob_icosphere_005.scale = (-1.509, -1.509, -1.509)
ob_icosphere_005.lineart.crease_threshold = 0.0
ob_icosphere_006.location = (-2.399, 0.5697, 8.097)
ob_icosphere_006.rotation_euler = (0.2357, -0.4641, -0.3144)
ob_icosphere_006.scale = (1.391, 1.391, 1.391)
ob_icosphere_006.lineart.crease_threshold = 0.0
ob_icosphere_007.location = (-2.038, -1.232, 9.144)
ob_icosphere_007.scale = (2.519, 2.519, 2.519)
ob_icosphere_007.lineart.crease_threshold = 0.0
ob_icosphere_008.location = (0.5249, 2.723, 8.612)
ob_icosphere_008.scale = (2.294, 2.294, 2.294)
ob_icosphere_008.lineart.crease_threshold = 0.0
ob_icosphere_009.location = (2.118, 0.6371, 8.793)
ob_icosphere_009.rotation_euler = (-0.8118, 0.06422, -0.3411)
ob_icosphere_009.scale = (2.221, 2.221, 2.221)
ob_icosphere_009.lineart.crease_threshold = 0.0
ob_icosphere_011.location = (0.02396, -0.01968, 8.78)
ob_icosphere_011.rotation_euler = (2.215, 1.159, 0.9644)
ob_icosphere_011.scale = (1.852, 1.852, 1.852)
ob_icosphere_011.lineart.crease_threshold = 0.0

# ---- collection membership
col_collection.objects.link(ob_plane)
col_collection.objects.link(ob_icosphere_003)
col_collection.objects.link(ob_icosphere_004)
col_collection.objects.link(ob_icosphere_005)
col_collection.objects.link(ob_icosphere_006)
col_collection.objects.link(ob_icosphere_007)
col_collection.objects.link(ob_icosphere_008)
col_collection.objects.link(ob_icosphere_009)
col_collection.objects.link(ob_icosphere_011)

# ---- scene / render settings (as saved in the file)
scene.frame_start = 1; scene.frame_end = 250; scene.frame_set(1)
scene.render.engine = 'BLENDER_EEVEE_NEXT'
scene.cycles.use_denoising = False
scene.cycles.samples = 128
scene.cycles.sampling_pattern = 'TABULATED_SOBOL'
scene.cycles.use_adaptive_sampling = False
scene.cycles.use_light_tree = False
scene.view_settings.view_transform = 'Filmic'
bpy.context.view_layer.update()

# ---- added for rendering (the .blend has no active camera and no usable light): camera, sun
cam_auto = bpy.data.cameras.new('AutoCamera')
cam_auto.lens = 50.0
cam_auto.sensor_width = 36.0
cam_auto.clip_end = 1000.0
ob_auto_camera = bpy.data.objects.new('AutoCamera', cam_auto)
scene.collection.objects.link(ob_auto_camera)
ob_auto_camera.location = (17.7063, -19.8042, 19.7214)
ob_auto_camera.rotation_euler = (1.09748, -7.21219e-08, 0.694738)
scene.camera = ob_auto_camera
light_auto_sun = bpy.data.lights.new('AutoSun', 'SUN')
light_auto_sun.energy = 3.0
light_auto_sun.angle = 0.0523599
ob_auto_sun = bpy.data.objects.new('AutoSun', light_auto_sun)
scene.collection.objects.link(ob_auto_sun)
ob_auto_sun.rotation_euler = (0.872665, 0.174533, 0.523599)
bpy.context.view_layer.update()
